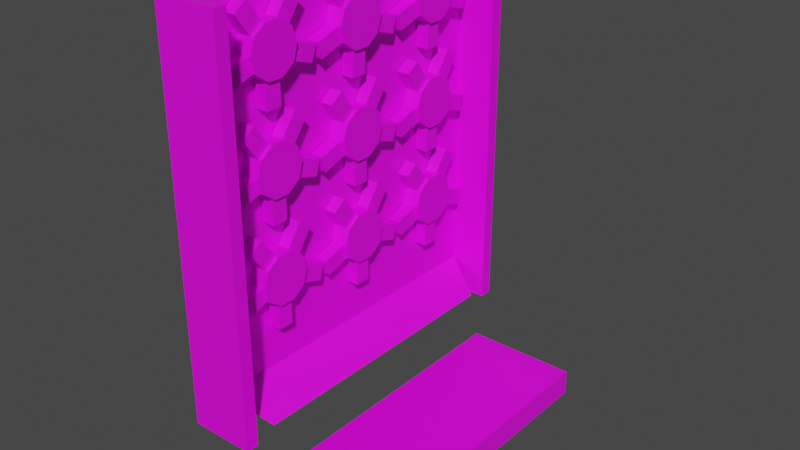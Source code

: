 # Source: level_4.blend  (saved by Blender 3.5.10; exported with 4.5.12 LTS)
import bpy
from mathutils import Matrix  # noqa: F401  (used for matrix-valued properties, if any)

bpy.ops.wm.read_factory_settings(use_empty=True)
scene = bpy.context.scene
scene.name = 'Scene'

# ---- collections
col_collection = bpy.data.collections.new('Collection'); scene.collection.children.link(col_collection)

# ---- images (referenced by path relative to the original .blend; pixels are not part of the script)
import os
ASSET_DIR = os.environ.get("B2B_ASSET_DIR", "")  # directory of the original .blend (textures are referenced by path, not embedded)
HERE = os.path.dirname(os.path.abspath(__file__))  # packed textures are extracted next to this script under _unpacked/

def load_image(name, relpath, width, height, colorspace="sRGB"):
    """Load a texture the original file referenced (path relative to the .blend, or extracted next to this script)."""
    p = next((c for c in (os.path.join(HERE, relpath), os.path.join(ASSET_DIR, relpath)) if relpath and os.path.exists(c)), "")
    if p:
        img = bpy.data.images.load(p, check_existing=True)
        img.name = name
    else:  # same state as the original file: an image datablock whose file is absent (Cycles renders it pink)
        img = bpy.data.images.new(name, width, height)
        img.source = "FILE"
        img.filepath = "//" + (relpath or name)
    img.colorspace_settings.name = colorspace
    return img
img_level_2_boardfix_png = load_image('level_2_boardfix.png', 'level_2_boardfix.png', 1024, 1024, 'sRGB')

# ---- materials (node trees are filled in below, after node groups)
mat_material_004 = bpy.data.materials.new('Material.004')
mat_material_004.use_transparent_shadow = False

# ---- material node trees
mat_material_004.use_nodes = True; mat_material_004.node_tree.nodes.clear()
_N = mat_material_004.node_tree.nodes; _L = mat_material_004.node_tree.links
n0 = _N.new('ShaderNodeBsdfPrincipled'); n0.name = 'Principled BSDF'; n0.location = (10, 300)
n0.distribution = 'GGX'
n0.subsurface_method = 'RANDOM_WALK_SKIN'
n0.inputs[3].default_value = 1.45
n0.inputs[27].default_value = (0.0, 0.0, 0.0, 1.0)
n0.inputs[28].default_value = 1.0
n1 = _N.new('ShaderNodeOutputMaterial'); n1.name = 'Material Output'; n1.location = (300, 300)
n2 = _N.new('ShaderNodeTexImage'); n2.name = 'Image Texture'; n2.location = (-280, 280)
n2.image = img_level_2_boardfix_png
_L.new(n0.outputs[0], n1.inputs[0])
_L.new(n2.outputs[0], n0.inputs[0])
n1.is_active_output = True

# ---- world
world_world = bpy.data.worlds.new('World'); scene.world = world_world
world_world.use_nodes = True; world_world.node_tree.nodes.clear()
_N = world_world.node_tree.nodes; _L = world_world.node_tree.links
n0 = _N.new('ShaderNodeOutputWorld'); n0.name = 'World Output'; n0.location = (300, 300)
n1 = _N.new('ShaderNodeBackground'); n1.name = 'Background'; n1.location = (10, 300)
n1.inputs[0].default_value = (0.05088, 0.05088, 0.05088, 1.0)
_L.new(n1.outputs[0], n0.inputs[0])
n0.is_active_output = True
world_world.color = (0.05088, 0.05088, 0.05088)
world_world.use_sun_shadow = False
world_world.sun_shadow_jitter_overblur = 0.0

# ---- meshes
me_cylinder = bpy.data.meshes.new('Cylinder')
me_cylinder.from_pydata([(-0.5, 2.306, -0.09932), (0.5, 2.306, -0.09932), (-0.5, 1.924, -1.275), (0.5, 1.924, -1.275), (-0.5, 0.618, -2.224), (0.5, 0.618, -2.224), (-0.5, -0.618, -2.224), (0.5, -0.618, -2.224), (-0.5, -1.924, -1.275), (0.5, -1.924, -1.275), (-0.5, -2.306, -0.09932), (0.5, -2.306, -0.09932), (-0.5, -1.807, 1.436), (0.5, -1.807, 1.436), (-0.5, -0.807, 2.162), (0.5, -0.807, 2.162), (-0.5, 0.807, 2.162), (0.5, 0.807, 2.162), (-0.5, 1.807, 1.436), (0.5, 1.807, 1.436), (-0.5, 3.902, -0.618), (-0.5, 3.52, -1.794), (0.5, 3.52, -1.794), (0.5, 3.902, -0.618), (0.5, 0.618, -3.902), (-0.5, 0.618, -3.902), (-0.5, -0.618, -3.902), (0.5, -0.618, -3.902), (0.5, -3.52, -1.794), (-0.5, -3.52, -1.794), (-0.5, -3.902, -0.618), (0.5, -3.902, -0.618), (0.5, -2.794, 2.794), (-0.5, -2.794, 2.794), (-0.5, -1.794, 3.52), (0.5, -1.794, 3.52), (0.5, 1.794, 3.52), (-0.5, 1.794, 3.52), (-0.5, 2.794, 2.794), (0.5, 2.794, 2.794), (-0.5, 2.0, 0.0), (-0.5, 1.618, -1.176), (0.5, 1.618, -1.176), (0.5, 2.0, 0.0), (0.5, 0.618, -1.902), (-0.5, 0.618, -1.902), (-0.5, -0.618, -1.902), (0.5, -0.618, -1.902), (0.5, -1.618, -1.176), (-0.5, -1.618, -1.176), (-0.5, -2.0, 0.0), (0.5, -2.0, 0.0), (0.5, -1.618, 1.176), (-0.5, -1.618, 1.176), (-0.5, -0.618, 1.902), (0.5, -0.618, 1.902), (0.5, 0.618, 1.902), (-0.5, 0.618, 1.902), (-0.5, 1.618, 1.176), (0.5, 1.618, 1.176), (-0.7845, 2.0, 5.96e-08), (-0.7845, 1.618, -1.176), (0.7845, 1.618, -1.176), (0.7845, 2.0, -5.96e-08), (-0.7845, 0.618, -1.902), (0.7845, 0.618, -1.902), (-0.7845, -0.618, -1.902), (0.7845, -0.618, -1.902), (-0.7845, -1.618, -1.176), (0.7845, -1.618, -1.176), (-0.7845, -2.0, 5.96e-08), (0.7845, -2.0, -5.96e-08), (-0.7845, -1.618, 1.176), (0.7845, -1.618, 1.176), (-0.7845, -0.618, 1.902), (0.7845, -0.618, 1.902), (-0.7845, 0.618, 1.902), (0.7845, 0.618, 1.902), (-0.7845, 1.618, 1.176), (0.7845, 1.618, 1.176)], [], [(15, 14, 34, 35), (41, 42, 44, 45), (4, 5, 24, 25), (46, 47, 48, 49), (10, 8, 29, 30), (50, 51, 52, 53), (13, 15, 35, 32), (54, 55, 56, 57), (56, 55, 75, 77), (19, 18, 38, 39), (58, 59, 43, 40), (47, 44, 65, 67), (20, 23, 22, 21), (25, 24, 27, 26), (29, 28, 31, 30), (33, 32, 35, 34), (37, 36, 39, 38), (9, 11, 31, 28), (6, 4, 25, 26), (2, 0, 20, 21), (11, 10, 30, 31), (5, 7, 27, 24), (1, 3, 22, 23), (7, 6, 26, 27), (16, 17, 36, 37), (0, 1, 23, 20), (18, 16, 37, 38), (3, 2, 21, 22), (12, 13, 32, 33), (17, 19, 39, 36), (14, 12, 33, 34), (8, 9, 28, 29), (0, 2, 41, 40), (3, 1, 43, 42), (1, 0, 40, 43), (2, 3, 42, 41), (5, 4, 45, 44), (4, 6, 46, 45), (7, 5, 44, 47), (6, 7, 47, 46), (9, 8, 49, 48), (8, 10, 50, 49), (11, 9, 48, 51), (10, 11, 51, 50), (13, 12, 53, 52), (12, 14, 54, 53), (15, 13, 52, 55), (14, 15, 55, 54), (17, 16, 57, 56), (16, 18, 58, 57), (19, 17, 56, 59), (18, 19, 59, 58), (62, 63, 79, 77, 75, 73, 71, 69, 67, 65), (60, 61, 64, 66, 68, 70, 72, 74, 76, 78), (42, 43, 63, 62), (50, 53, 72, 70), (52, 51, 71, 73), (46, 49, 68, 66), (57, 58, 78, 76), (48, 47, 67, 69), (59, 56, 77, 79), (41, 45, 64, 61), (53, 54, 74, 72), (44, 42, 62, 65), (55, 52, 73, 75), (49, 50, 70, 68), (58, 40, 60, 78), (51, 48, 69, 71), (43, 59, 79, 63), (45, 46, 66, 64), (54, 57, 76, 74), (40, 41, 61, 60)])
_uv = me_cylinder.uv_layers.new(name='UVMap')
_uv.uv.foreach_set('vector', [0.4755, 0.9147, 0.4181, 0.9147, 0.4181, 0.9586, 0.4755, 0.9586, 0.4181, 0.8971, 0.4755, 0.8971, 0.4755, 0.8649, 0.4181, 0.8649, 0.4181, 0.7731, 0.4755, 0.7731, 0.4755, 0.7189, 0.4181, 0.7189, 0.4181, 0.8249, 0.4755, 0.8249, 0.4755, 0.7927, 0.4181, 0.7927, 0.3145, 0.8417, 0.3364, 0.8037, 0.2447, 0.787, 0.2228, 0.8249, 0.4181, 0.8449, 0.4755, 0.8449, 0.4755, 0.8829, 0.4181, 0.8829, 0.3431, 0.8913, 0.4005, 0.9147, 0.3438, 0.9586, 0.2864, 0.9351, 0.4181, 0.8249, 0.4755, 0.8249, 0.4755, 0.8649, 0.4181, 0.8649, 0.4755, 0.8649, 0.4755, 0.8249, 0.4918, 0.8249, 0.4918, 0.8649, 0.4755, 0.8913, 0.4181, 0.8913, 0.4181, 0.9351, 0.4755, 0.9351, 0.4181, 0.8829, 0.4755, 0.8829, 0.4755, 0.8449, 0.4181, 0.8449, 0.4755, 0.8249, 0.4755, 0.8649, 0.4918, 0.8649, 0.4918, 0.8249, 0.4181, 0.8249, 0.4755, 0.8249, 0.4755, 0.787, 0.4181, 0.787, 0.4181, 0.8649, 0.4755, 0.8649, 0.4755, 0.8249, 0.4181, 0.8249, 0.4181, 0.787, 0.4755, 0.787, 0.4755, 0.8249, 0.4181, 0.8249, 0.4181, 0.7547, 0.4755, 0.7547, 0.4755, 0.787, 0.4181, 0.787, 0.4181, 0.9028, 0.4755, 0.9028, 0.4755, 0.9351, 0.4181, 0.9351, 0.3364, 0.8037, 0.3145, 0.8417, 0.2228, 0.8249, 0.2447, 0.787, 0.4113, 0.7731, 0.4823, 0.7731, 0.4823, 0.7189, 0.4113, 0.7189, 0.5572, 0.8037, 0.5792, 0.8417, 0.6708, 0.8249, 0.6489, 0.787, 0.4755, 0.7705, 0.4181, 0.7705, 0.4181, 0.7189, 0.4755, 0.7189, 0.4823, 0.7731, 0.4113, 0.7731, 0.4113, 0.7189, 0.4823, 0.7189, 0.5792, 0.8417, 0.5572, 0.8037, 0.6489, 0.787, 0.6708, 0.8249, 0.4755, 0.7731, 0.4181, 0.7731, 0.4181, 0.7189, 0.4755, 0.7189, 0.4181, 0.9147, 0.4755, 0.9147, 0.4755, 0.9586, 0.4181, 0.9586, 0.4181, 0.9194, 0.4755, 0.9194, 0.4755, 0.9709, 0.4181, 0.9709, 0.5505, 0.8913, 0.4931, 0.9147, 0.5498, 0.9586, 0.6072, 0.9351, 0.4755, 0.907, 0.4181, 0.907, 0.4181, 0.9586, 0.4755, 0.9586, 0.4181, 0.8913, 0.4755, 0.8913, 0.4755, 0.9351, 0.4181, 0.9351, 0.4931, 0.9147, 0.5505, 0.8913, 0.6072, 0.9351, 0.5498, 0.9586, 0.4005, 0.9147, 0.3431, 0.8913, 0.2864, 0.9351, 0.3438, 0.9586, 0.4181, 0.7828, 0.4755, 0.7828, 0.4755, 0.7312, 0.4181, 0.7312, 0.5792, 0.8417, 0.5572, 0.8037, 0.5397, 0.8069, 0.5616, 0.8449, 0.5572, 0.8037, 0.5792, 0.8417, 0.5616, 0.8449, 0.5397, 0.8069, 0.4755, 0.9194, 0.4181, 0.9194, 0.4181, 0.9095, 0.4755, 0.9095, 0.4181, 0.907, 0.4755, 0.907, 0.4755, 0.8971, 0.4181, 0.8971, 0.4755, 0.7731, 0.4181, 0.7731, 0.4181, 0.7835, 0.4755, 0.7835, 0.4823, 0.7731, 0.4113, 0.7731, 0.4113, 0.7835, 0.4823, 0.7835, 0.4113, 0.7731, 0.4823, 0.7731, 0.4823, 0.7835, 0.4113, 0.7835, 0.4181, 0.7731, 0.4755, 0.7731, 0.4755, 0.7835, 0.4181, 0.7835, 0.4755, 0.7828, 0.4181, 0.7828, 0.4181, 0.7927, 0.4755, 0.7927, 0.3364, 0.8037, 0.3145, 0.8417, 0.332, 0.8449, 0.3539, 0.8069, 0.3145, 0.8417, 0.3364, 0.8037, 0.3539, 0.8069, 0.332, 0.8449, 0.4181, 0.7705, 0.4755, 0.7705, 0.4755, 0.7803, 0.4181, 0.7803, 0.4755, 0.8913, 0.4181, 0.8913, 0.4181, 0.8829, 0.4755, 0.8829, 0.3431, 0.8913, 0.4005, 0.9147, 0.4113, 0.9063, 0.3539, 0.8829, 0.4005, 0.9147, 0.3431, 0.8913, 0.3539, 0.8829, 0.4113, 0.9063, 0.4181, 0.9147, 0.4755, 0.9147, 0.4755, 0.9063, 0.4181, 0.9063, 0.4755, 0.9147, 0.4181, 0.9147, 0.4181, 0.9063, 0.4755, 0.9063, 0.4931, 0.9147, 0.5505, 0.8913, 0.5397, 0.8829, 0.4823, 0.9063, 0.5505, 0.8913, 0.4931, 0.9147, 0.4823, 0.9063, 0.5397, 0.8829, 0.4181, 0.8913, 0.4755, 0.8913, 0.4755, 0.8829, 0.4181, 0.8829, 0.5397, 0.8069, 0.5616, 0.8449, 0.5397, 0.8829, 0.4823, 0.9063, 0.4113, 0.9063, 0.3539, 0.8829, 0.332, 0.8449, 0.3539, 0.8069, 0.4113, 0.7835, 0.4823, 0.7835, 0.5616, 0.8449, 0.5397, 0.8069, 0.4823, 0.7835, 0.4113, 0.7835, 0.3539, 0.8069, 0.332, 0.8449, 0.3539, 0.8829, 0.4113, 0.9063, 0.4823, 0.9063, 0.5397, 0.8829, 0.4755, 0.8069, 0.4755, 0.8449, 0.4918, 0.8449, 0.4918, 0.8069, 0.4181, 0.8449, 0.4181, 0.8829, 0.4018, 0.8829, 0.4018, 0.8449, 0.4755, 0.8829, 0.4755, 0.8449, 0.4918, 0.8449, 0.4918, 0.8829, 0.4181, 0.8249, 0.4181, 0.7927, 0.4018, 0.7927, 0.4018, 0.8249, 0.4181, 0.8649, 0.4181, 0.8971, 0.4018, 0.8971, 0.4018, 0.8649, 0.4755, 0.7927, 0.4755, 0.8249, 0.4918, 0.8249, 0.4918, 0.7927, 0.4755, 0.8971, 0.4755, 0.8649, 0.4918, 0.8649, 0.4918, 0.8971, 0.4181, 0.8971, 0.4181, 0.8649, 0.4018, 0.8649, 0.4018, 0.8971, 0.4181, 0.7927, 0.4181, 0.8249, 0.4018, 0.8249, 0.4018, 0.7927, 0.4755, 0.8649, 0.4755, 0.8971, 0.4918, 0.8971, 0.4918, 0.8649, 0.4755, 0.8249, 0.4755, 0.7927, 0.4918, 0.7927, 0.4918, 0.8249, 0.4181, 0.8069, 0.4181, 0.8449, 0.4018, 0.8449, 0.4018, 0.8069, 0.4181, 0.8829, 0.4181, 0.8449, 0.4018, 0.8449, 0.4018, 0.8829, 0.4755, 0.8449, 0.4755, 0.8069, 0.4918, 0.8069, 0.4918, 0.8449, 0.4755, 0.8449, 0.4755, 0.8829, 0.4918, 0.8829, 0.4918, 0.8449, 0.4181, 0.8649, 0.4181, 0.8249, 0.4018, 0.8249, 0.4018, 0.8649, 0.4181, 0.8249, 0.4181, 0.8649, 0.4018, 0.8649, 0.4018, 0.8249, 0.4181, 0.8449, 0.4181, 0.8069, 0.4018, 0.8069, 0.4018, 0.8449])
me_cylinder.materials.append(mat_material_004)
me_cylinder.update()
me_cube_001 = bpy.data.meshes.new('Cube.001')
me_cube_001.from_pydata([(-1.0, -19.86, -7.725), (-1.0, -19.86, 22.7), (-1.0, 5.792, -7.725), (-1.0, 5.792, 22.7), (1.0, -19.86, -7.725), (1.0, -19.86, 22.7), (1.0, 5.792, -7.725), (1.0, 5.792, 22.7), (-1.0, -19.86, -4.966), (-1.0, 5.792, -4.966), (1.0, 5.792, -4.966), (1.0, -19.86, -4.966), (-1.0, 4.241, -7.725), (-1.0, -18.31, -7.725), (-1.0, -18.31, 22.7), (-1.0, 4.241, 22.7), (1.0, -18.31, -7.725), (1.0, 4.241, -7.725), (1.0, 4.241, 22.7), (1.0, -18.31, 22.7), (1.0, 4.241, -4.966), (1.0, -18.31, -4.966), (-1.0, -18.31, -4.966), (-1.0, 4.241, -4.966), (-1.0, -20.86, -7.725), (-1.0, -20.86, 22.7), (1.0, -20.86, -7.725), (1.0, -20.86, 22.7), (-1.0, -20.86, -4.966), (1.0, -20.86, -4.966), (-1.0, 6.792, -7.725), (-1.0, 6.792, 22.7), (1.0, 6.792, -7.725), (1.0, 6.792, 22.7), (-1.0, 6.792, -4.966), (1.0, 6.792, -4.966), (4.0, 5.792, -7.725), (4.0, 5.792, 22.7), (4.0, 5.792, -4.966), (4.0, 6.792, -7.725), (4.0, 6.792, 22.7), (4.0, 6.792, -4.966), (4.0, -19.86, -7.725), (4.0, -19.86, 22.7), (4.0, -19.86, -4.966), (4.0, -20.86, -7.725), (4.0, -20.86, 22.7), (4.0, -20.86, -4.966), (4.0, 4.241, -6.966), (4.0, -18.31, -6.966)], [], [(23, 15, 3, 9), (9, 3, 7, 10), (21, 19, 5, 11), (5, 1, 25, 27), (13, 16, 4, 0), (19, 14, 1, 5), (11, 5, 27, 29), (16, 21, 11, 4), (2, 9, 10, 6), (12, 23, 9, 2), (0, 8, 22, 13), (13, 22, 23, 12), (6, 10, 20, 17), (17, 20, 21, 16), (7, 3, 15, 18), (18, 15, 14, 19), (2, 6, 17, 12), (12, 17, 16, 13), (10, 7, 18, 20), (20, 18, 19, 21), (8, 1, 14, 22), (22, 14, 15, 23), (29, 27, 25, 28), (26, 29, 28, 24), (4, 11, 29, 26), (8, 0, 24, 28), (1, 8, 28, 25), (0, 4, 26, 24), (6, 2, 30, 32), (3, 9, 34, 31), (10, 9, 34, 35), (3, 7, 33, 31), (33, 7, 37, 40), (2, 9, 34, 30), (32, 35, 41, 39), (7, 10, 38, 37), (6, 32, 39, 36), (10, 6, 36, 38), (35, 33, 40, 41), (5, 11, 44, 43), (26, 4, 42, 45), (11, 4, 42, 44), (29, 11, 44, 47), (29, 27, 46, 47), (5, 27, 46, 43), (26, 29, 47, 45), (42, 45, 47, 44), (37, 38, 36, 39, 41, 40), (46, 43, 44, 47), (30, 34, 31, 33, 35, 32), (20, 21, 49, 48), (21, 49, 11), (20, 48, 10)])
_uv = me_cube_001.uv_layers.new(name='UVMap')
_uv.uv.foreach_set('vector', [0.4786, 0.4384, 0.4786, 0.2311, 0.4993, 0.2311, 0.4993, 0.4384, 0.4906, 0.4797, 0.4906, 0.687, 0.464, 0.687, 0.464, 0.4797, 0.5466, 0.2518, 0.5466, 0.4591, 0.5259, 0.4591, 0.5259, 0.2518, 0.2508, 0.6588, 0.2775, 0.6588, 0.2775, 0.6662, 0.2508, 0.6662, 0.1443, 0.6471, 0.1709, 0.6471, 0.1709, 0.6588, 0.1443, 0.6588, 0.2508, 0.6471, 0.2775, 0.6471, 0.2775, 0.6588, 0.2508, 0.6588, 0.5259, 0.2518, 0.5259, 0.4591, 0.5126, 0.4591, 0.5126, 0.2518, 0.5466, 0.2311, 0.5466, 0.2518, 0.5259, 0.2518, 0.5259, 0.2311, 0.4906, 0.4591, 0.4906, 0.4797, 0.464, 0.4797, 0.464, 0.4591, 0.4786, 0.4591, 0.4786, 0.4384, 0.4993, 0.4384, 0.4993, 0.4591, 0.1576, 0.4591, 0.1576, 0.4384, 0.1783, 0.4384, 0.1783, 0.4591, 0.1783, 0.4591, 0.1783, 0.4384, 0.4786, 0.4384, 0.4786, 0.4591, 0.8676, 0.2311, 0.8676, 0.2518, 0.847, 0.2518, 0.847, 0.2311, 0.847, 0.2311, 0.847, 0.2518, 0.5466, 0.2518, 0.5466, 0.2311, 0.2508, 0.4665, 0.2775, 0.4665, 0.2775, 0.4782, 0.2508, 0.4782, 0.2508, 0.4782, 0.2775, 0.4782, 0.2775, 0.6471, 0.2508, 0.6471, 0.1443, 0.4665, 0.1709, 0.4665, 0.1709, 0.4782, 0.1443, 0.4782, 0.1443, 0.4782, 0.1709, 0.4782, 0.1709, 0.6471, 0.1443, 0.6471, 0.8676, 0.2518, 0.8676, 0.4591, 0.847, 0.4591, 0.847, 0.2518, 0.847, 0.2518, 0.847, 0.4591, 0.5466, 0.4591, 0.5466, 0.2518, 0.1576, 0.4384, 0.1576, 0.2311, 0.1783, 0.2311, 0.1783, 0.4384, 0.1783, 0.4384, 0.1783, 0.2311, 0.4786, 0.2311, 0.4786, 0.4384, 0.464, 0.4797, 0.464, 0.687, 0.4373, 0.687, 0.4373, 0.4797, 0.464, 0.4591, 0.464, 0.4797, 0.4373, 0.4797, 0.4373, 0.4591, 0.5259, 0.2311, 0.5259, 0.2518, 0.5126, 0.2518, 0.5126, 0.2311, 0.1576, 0.4384, 0.1576, 0.4591, 0.1443, 0.4591, 0.1443, 0.4384, 0.1576, 0.2311, 0.1576, 0.4384, 0.1443, 0.4384, 0.1443, 0.2311, 0.1443, 0.6588, 0.1709, 0.6588, 0.1709, 0.6662, 0.1443, 0.6662, 0.1709, 0.4665, 0.1443, 0.4665, 0.1443, 0.4591, 0.1709, 0.4591, 0.5039, 0.6663, 0.5039, 0.4591, 0.5172, 0.4591, 0.5172, 0.6663, 0.5172, 0.4801, 0.5172, 0.4717, 0.5409, 0.4717, 0.5409, 0.4801, 0.2775, 0.4665, 0.2508, 0.4665, 0.2508, 0.4591, 0.2775, 0.4591, 0.2508, 0.4591, 0.2508, 0.4665, 0.2109, 0.4665, 0.2109, 0.4591, 0.4993, 0.4591, 0.4993, 0.4384, 0.5126, 0.4384, 0.5126, 0.4591, 0.9076, 0.2311, 0.9076, 0.2518, 0.8676, 0.2518, 0.8676, 0.2311, 0.3174, 0.687, 0.3174, 0.4797, 0.3574, 0.4797, 0.3574, 0.687, 0.1709, 0.4665, 0.1709, 0.4591, 0.2109, 0.4591, 0.2109, 0.4665, 0.3174, 0.4797, 0.3174, 0.4591, 0.3574, 0.4591, 0.3574, 0.4797, 0.9076, 0.2518, 0.9076, 0.4591, 0.8676, 0.4591, 0.8676, 0.2518, 0.2775, 0.687, 0.2775, 0.4797, 0.3174, 0.4797, 0.3174, 0.687, 0.1709, 0.6662, 0.1709, 0.6588, 0.2109, 0.6588, 0.2109, 0.6662, 0.2775, 0.4797, 0.2775, 0.4591, 0.3174, 0.4591, 0.3174, 0.4797, 0.554, 0.4591, 0.5776, 0.4591, 0.5776, 0.4717, 0.554, 0.4717, 0.3974, 0.4797, 0.3974, 0.687, 0.3574, 0.687, 0.3574, 0.4797, 0.2508, 0.6588, 0.2508, 0.6662, 0.2109, 0.6662, 0.2109, 0.6588, 0.3974, 0.4591, 0.3974, 0.4797, 0.3574, 0.4797, 0.3574, 0.4591, 0.9342, 0.2311, 0.9476, 0.2311, 0.9476, 0.2518, 0.9342, 0.2518, 0.4906, 0.687, 0.4906, 0.4797, 0.4906, 0.4591, 0.5039, 0.4591, 0.5039, 0.4797, 0.5039, 0.687, 0.9476, 0.4591, 0.9342, 0.4591, 0.9342, 0.2518, 0.9476, 0.2518, 0.9342, 0.2311, 0.9342, 0.2518, 0.9342, 0.4591, 0.9076, 0.4591, 0.9076, 0.2518, 0.9076, 0.2311, 0.4373, 0.4707, 0.4373, 0.6396, 0.3974, 0.6396, 0.3974, 0.4707, 0.5172, 0.4717, 0.5172, 0.4591, 0.554, 0.4717, 0.4373, 0.4707, 0.3974, 0.4707, 0.4373, 0.4591])
me_cube_001.materials.append(mat_material_004)
me_cube_001.update()
me_cube = bpy.data.meshes.new('Cube')
me_cube.from_pydata([(2.0, -14.0, -1.0), (2.0, -14.0, 1.0), (2.0, 11.69, -1.0), (2.0, 11.69, 1.0), (10.99, -14.0, -1.0), (10.99, -14.0, 1.0), (10.99, 11.69, -1.0), (10.99, 11.69, 1.0)], [], [(0, 1, 3, 2), (2, 3, 7, 6), (6, 7, 5, 4), (4, 5, 1, 0), (2, 6, 4, 0), (7, 3, 1, 5)])
_uv = me_cube.uv_layers.new(name='UVMap')
_uv.uv.foreach_set('vector', [0.8795, 0.932, 0.812, 0.932, 0.812, 0.06486, 0.8795, 0.06486, 0.947, 0.6718, 0.8795, 0.6718, 0.8795, 0.3683, 0.947, 0.3683, 0.812, 0.932, 0.7446, 0.932, 0.7446, 0.06486, 0.812, 0.06486, 0.947, 0.3683, 0.8795, 0.3683, 0.8795, 0.06486, 0.947, 0.06486, 0.4411, 0.06486, 0.7446, 0.06486, 0.7446, 0.932, 0.4411, 0.932, 0.1376, 0.06486, 0.4411, 0.06486, 0.4411, 0.932, 0.1376, 0.932])
me_cube.materials.append(mat_material_004)
me_cube.update()

# ---- objects
ob_cylinder = bpy.data.objects.new('Cylinder', me_cylinder)
ob_cube = bpy.data.objects.new('Cube', me_cube_001)
ob_cylinder_001 = bpy.data.objects.new('Cylinder.001', me_cylinder)
ob_cylinder_002 = bpy.data.objects.new('Cylinder.002', me_cylinder)
ob_cylinder_003 = bpy.data.objects.new('Cylinder.003', me_cylinder)
ob_cylinder_004 = bpy.data.objects.new('Cylinder.004', me_cylinder)
ob_cylinder_005 = bpy.data.objects.new('Cylinder.005', me_cylinder)
ob_cylinder_006 = bpy.data.objects.new('Cylinder.006', me_cylinder)
ob_cylinder_007 = bpy.data.objects.new('Cylinder.007', me_cylinder)
ob_cylinder_008 = bpy.data.objects.new('Cylinder.008', me_cylinder)
ob_cube_001 = bpy.data.objects.new('Cube.001', me_cube)

# ---- transforms, parenting, visibility, modifiers, constraints
ob_cylinder.location = (0.0, -15.0, 23.06)
ob_cube.location = (-1.59, -0.1307, 12.6)
ob_cylinder_001.location = (0.0, -7.0, 23.06)
ob_cylinder_002.location = (0.0, 1.0, 23.06)
ob_cylinder_003.location = (0.0, 1.0, 31.06)
ob_cylinder_004.location = (0.0, -7.0, 31.06)
ob_cylinder_005.location = (0.0, -15.0, 31.06)
ob_cylinder_006.location = (0.0, -15.0, 15.06)
ob_cylinder_007.location = (0.0, -7.0, 15.06)
ob_cylinder_008.location = (0.0, 1.0, 15.06)
ob_cube_001.location = (0.0, -6.0, 0.0)

# ---- collection membership
col_collection.objects.link(ob_cylinder)
col_collection.objects.link(ob_cube)
col_collection.objects.link(ob_cylinder_001)
col_collection.objects.link(ob_cylinder_002)
col_collection.objects.link(ob_cylinder_003)
col_collection.objects.link(ob_cylinder_004)
col_collection.objects.link(ob_cylinder_005)
col_collection.objects.link(ob_cylinder_006)
col_collection.objects.link(ob_cylinder_007)
col_collection.objects.link(ob_cylinder_008)
col_collection.objects.link(ob_cube_001)

# ---- scene / render settings (as saved in the file)
scene.frame_start = 1; scene.frame_end = 250; scene.frame_set(0)
scene.render.engine = 'BLENDER_EEVEE_NEXT'
scene.cycles.sampling_pattern = 'TABULATED_SOBOL'
scene.view_settings.view_transform = 'Filmic'
bpy.context.view_layer.update()

# ---- added for rendering (the .blend has no active camera and no usable light): camera, sun
cam_auto = bpy.data.cameras.new('AutoCamera')
cam_auto.lens = 50.0
cam_auto.sensor_width = 36.0
cam_auto.clip_end = 1000.0
ob_auto_camera = bpy.data.objects.new('AutoCamera', cam_auto)
scene.collection.objects.link(ob_auto_camera)
ob_auto_camera.location = (48.2544, -60.0294, 52.3936)
ob_auto_camera.rotation_euler = (1.09748, -7.21219e-08, 0.694738)
scene.camera = ob_auto_camera
light_auto_sun = bpy.data.lights.new('AutoSun', 'SUN')
light_auto_sun.energy = 3.0
light_auto_sun.angle = 0.0523599
ob_auto_sun = bpy.data.objects.new('AutoSun', light_auto_sun)
scene.collection.objects.link(ob_auto_sun)
ob_auto_sun.rotation_euler = (0.872665, 0.174533, 0.523599)
bpy.context.view_layer.update()
